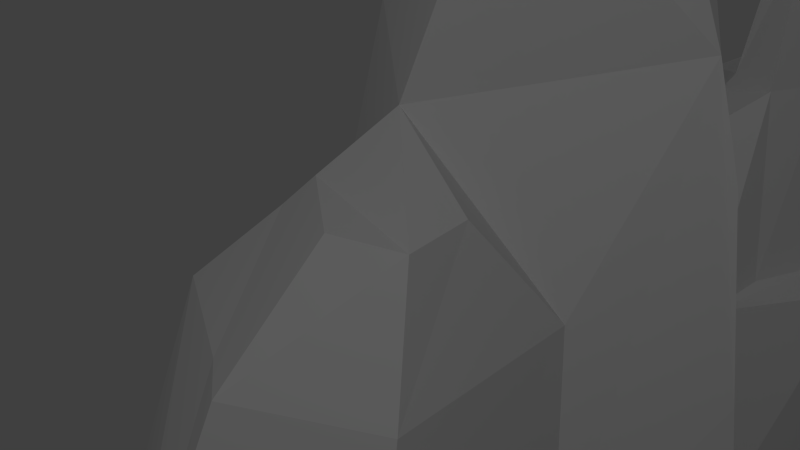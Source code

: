 # Source: RockFormation2.blend  (saved by Blender 2.74.0; exported with 4.5.12 LTS)
import bpy
from mathutils import Matrix  # noqa: F401  (used for matrix-valued properties, if any)

bpy.ops.wm.read_factory_settings(use_empty=True)
scene = bpy.context.scene
scene.name = 'Scene'

# ---- collections
col_collection_1 = bpy.data.collections.new('Collection 1'); scene.collection.children.link(col_collection_1)

# ---- materials (node trees are filled in below, after node groups)
mat_material = bpy.data.materials.new('Material')
mat_material.alpha_threshold = 0.0
mat_material.use_transparent_shadow = False
mat_material.roughness = 0.5
mat_material.specular_intensity = 0.0
mat_material.line_color = (0.0, 0.0, 0.0, 1.0)

# ---- material node trees

# ---- world
world_world = bpy.data.worlds.new('World'); scene.world = world_world
world_world.color = (0.05088, 0.05088, 0.05088)
world_world.use_sun_shadow = False
world_world.sun_shadow_jitter_overblur = 0.0
world_world.cycles.sampling_method = 'MANUAL'
world_world.cycles.sample_map_resolution = 256
world_world.light_settings.distance = 20.0

# ---- cameras
cam_camera = bpy.data.cameras.new('Camera')
cam_camera.clip_end = 100.0
cam_camera.lens = 35.0
cam_camera.sensor_width = 32.0
cam_camera.sensor_height = 18.0
cam_camera.ortho_scale = 7.314
cam_camera.dof.focus_distance = 0.0
cam_camera.dof.aperture_fstop = 128.0

# ---- lights
light_lamp = bpy.data.lights.new('Lamp', 'POINT')
light_lamp.transmission_factor = 0.0
light_lamp.cutoff_distance = 30.0
light_lamp.energy = 100.0
light_lamp.shadow_buffer_clip_start = 1.001
light_lamp.shadow_soft_size = 0.1
light_lamp.shadow_maximum_resolution = 0.006
light_lamp.use_absolute_resolution = True
light_lamp.cycles.use_multiple_importance_sampling = False

# ---- meshes
me_plane_005 = bpy.data.meshes.new('Plane.005')
me_plane_005.from_pydata([(-1.196, 0.002996, -1.649), (-1.251, 0.002996, -0.2883), (-0.1728, 0.002996, -1.188), (0.05695, 1.584, -0.9617), (-1.559, 0.002996, -1.011), (-0.6056, 0.002996, -1.493), (-0.5779, 0.9126, -1.429), (-1.424, 0.9126, -1.091), (-1.167, 0.9126, -0.4057), (-1.043, 1.584, -0.6672), (-0.1636, 0.9126, -0.939), (-0.7252, 0.9126, -1.287), (-1.276, 0.9126, -0.9919), (-1.116, 0.9126, -0.7202), (-0.4932, 1.584, -0.8144), (-0.4379, 0.9355, -1.067), (-0.7897, 1.68, -1.121), (-0.9607, 1.68, -1.166), (-1.072, 1.68, -0.9698), (-0.9881, 1.68, -0.7985), (-0.7393, 1.68, -0.7945), (-0.6041, 1.68, -0.9489), (-0.7877, 2.25, -1.022), (-0.8282, 2.231, -1.034), (-0.8643, 2.212, -0.9637), (-0.8285, 2.226, -0.8646), (-0.7552, 2.26, -0.8567), (-0.7103, 2.284, -0.943), (-0.8136, 0.9126, -1.43), (-0.9891, 1.464, -1.203), (-1.13, 0.4448, -1.508), (-1.229, 0.9126, -1.231), (1.761, 0.00253, 0.5185), (0.6734, 0.00253, -0.6806), (0.7868, 0.00253, 1.254), (0.1588, 0.00253, 0.7027), (1.561, 0.00253, -0.3755), (1.307, 1.097, 0.3064), (1.176, 1.097, -0.2822), (0.4173, 1.097, -0.5355), (0.2257, 1.097, 0.3909), (0.5916, 1.547, 0.3593), (0.9039, 1.547, 0.1235), (0.8878, 1.547, -0.1663), (0.6163, 1.547, -0.2361), (0.3784, 1.775, 0.1428), (0.3403, 1.097, 0.6542), (0.7508, 1.059, 0.8485), (0.6147, 1.407, 0.4934), (1.139, 1.097, 0.4339), (-1.593, 0.006334, 0.9413), (-0.5863, 0.006334, 1.335), (-1.507, 0.008099, 0.5204), (-0.3056, 0.00405, 1.025), (-1.25, 0.5323, 0.5026), (-1.247, 0.5339, 0.7482), (-0.5103, 0.5339, 1.009), (-0.3967, 0.5323, 0.853), (-1.07, 1.151, 0.4242), (-1.046, 1.026, 0.5445), (-0.5363, 1.151, 0.6366), (-0.5654, 0.7693, 0.9306), (-0.5558, 1.027, 0.7175), (-0.907, 1.026, 0.7717), (-1.625, 1.52e-08, 0.3265), (-0.1358, 2.931, -0.4126), (0.3284, -5.68e-08, -1.289), (-0.3028, 0.9556, 0.803), (-0.8595, 2.681, -0.3902), (-0.8763, 2.551, 0.03401), (0.2396, 2.706, -0.1361), (-0.2981, 1.911, 0.5831), (-0.5002, 2.567, 0.306), (-0.004193, 2.475, 0.1962), (-1.035, 1.872, -0.575), (-1.56, 4.69e-09, 0.09131), (-0.01771, 1.992, -0.8188), (-0.6236, 2.888, -0.4572), (-1.419, 0.6614, 0.3295), (-1.297, 0.9361, -0.2419), (-1.052, 1.296, -0.7594), (-0.7683, 1.584, -0.7408), (0.1927, 0.7921, -1.125)], [], [(15, 11, 16, 21), (2, 5, 6, 10), (74, 68, 77, 76), (4, 1, 8, 7), (13, 12, 7, 8), (11, 15, 10, 6), (23, 24, 25, 26, 27, 22), (28, 11, 6), (66, 82, 3, 76, 39, 33), (12, 13, 80, 19, 18), (5, 0, 30, 28, 6), (23, 22, 16, 17), (25, 24, 18, 19), (26, 25, 19, 20), (27, 26, 20, 21), (24, 23, 17, 18), (22, 27, 21, 16), (12, 31, 7), (31, 12, 18, 17, 29), (30, 31, 28), (29, 28, 31), (11, 28, 29, 17, 16), (0, 4, 7, 31, 30), (37, 38, 43, 42), (32, 36, 38, 37), (36, 33, 39, 38), (42, 43, 44, 45, 41), (47, 49, 48), (45, 44, 39), (38, 39, 44, 43), (48, 46, 47), (35, 34, 47, 46, 40), (49, 37, 42, 41, 48), (40, 46, 48, 41, 45), (34, 32, 37, 49, 47), (51, 53, 57, 56), (50, 51, 56, 55), (52, 50, 55, 54), (61, 62, 63), (54, 55, 59, 58), (55, 63, 59), (59, 63, 62, 60, 58), (56, 57, 60, 62, 61), (76, 70, 45, 39), (72, 71, 73), (8, 1, 75, 79), (69, 58, 60, 72), (70, 73, 71, 45), (75, 64, 78, 69, 68, 74, 79), (65, 76, 77), (3, 14, 81, 9, 74, 76), (74, 9, 80, 13, 8), (65, 70, 76), (45, 71, 67, 40), (60, 67, 71, 72), (40, 67, 53, 35), (60, 57, 53, 67), (78, 54, 58, 69), (64, 52, 54, 78), (55, 56, 61, 63), (8, 79, 74), (21, 20, 81, 14), (20, 19, 9, 81), (9, 19, 80), (10, 15, 21, 14), (3, 82, 10, 14), (2, 10, 82, 66), (65, 72, 70), (73, 70, 72), (68, 69, 77), (77, 72, 65), (72, 77, 69)])
_uv = me_plane_005.uv_layers.new(name='UVMap')
_uv.uv.foreach_set('vector', [0.9445, 0.7182, 0.8926, 0.7215, 0.8962, 0.6037, 0.9337, 0.6025, 0.458, 0.8461, 0.5337, 0.8482, 0.5337, 0.9801, 0.4373, 0.9849, 0.7228, 0.155, 0.7687, 0.03577, 0.811, 0.01506, 0.8807, 0.1719, 0.3099, 0.4727, 0.2015, 0.458, 0.2211, 0.3233, 0.324, 0.3356, 0.2288, 0.8817, 0.2156, 0.902, 0.1989, 0.9063, 0.2129, 0.8499, 0.2834, 0.86, 0.2834, 0.8912, 0.2793, 0.9253, 0.259, 0.8777, 0.3192, 0.1199, 0.3084, 0.124, 0.2936, 0.1203, 0.2926, 0.1123, 0.3058, 0.1072, 0.3175, 0.1155, 0.2753, 0.8499, 0.2834, 0.86, 0.259, 0.8777, 0.06797, 0.9656, 0.04448, 0.8445, 0.02099, 0.7234, 0.0151, 0.6577, 0.1208, 0.7718, 0.1687, 0.9355, 0.3094, 0.3292, 0.2687, 0.3219, 0.2755, 0.2638, 0.2822, 0.2057, 0.3079, 0.2097, 0.886, 0.7565, 0.9688, 0.7545, 0.9549, 0.8236, 0.9021, 0.8913, 0.8674, 0.8893, 0.9355, 0.1027, 0.9306, 0.1072, 0.9127, 0.02262, 0.9355, 0.01506, 0.2936, 0.1203, 0.3084, 0.124, 0.3079, 0.2097, 0.2822, 0.2057, 0.7817, 0.9531, 0.7726, 0.9536, 0.735, 0.8901, 0.7653, 0.8749, 0.7951, 0.958, 0.7817, 0.9531, 0.7653, 0.8749, 0.795, 0.875, 0.3084, 0.124, 0.3192, 0.1199, 0.3378, 0.2055, 0.3079, 0.2097, 0.9005, 0.5185, 0.9165, 0.5129, 0.9337, 0.6025, 0.8962, 0.6037, 0.2156, 0.902, 0.2288, 0.9264, 0.1989, 0.9063, 0.3455, 0.3278, 0.3094, 0.3292, 0.3079, 0.2097, 0.3378, 0.2055, 0.3429, 0.238, 0.9549, 0.8236, 0.9688, 0.9042, 0.9021, 0.8913, 0.9244, 0.9822, 0.9021, 0.8913, 0.9688, 0.9042, 0.8926, 0.7215, 0.8674, 0.7244, 0.8715, 0.6321, 0.8755, 0.6006, 0.8962, 0.6037, 0.4071, 0.459, 0.3099, 0.4727, 0.324, 0.3356, 0.3455, 0.3278, 0.3867, 0.392, 0.4808, 0.7345, 0.5658, 0.735, 0.5663, 0.8139, 0.5284, 0.816, 0.4373, 0.559, 0.5663, 0.5598, 0.5658, 0.735, 0.4808, 0.7345, 0.7149, 0.5129, 0.8372, 0.5228, 0.8372, 0.6897, 0.7326, 0.6809, 0.2637, 0.5557, 0.2429, 0.5371, 0.2724, 0.5201, 0.3306, 0.5028, 0.3224, 0.5555, 0.3449, 0.6561, 0.2621, 0.644, 0.3313, 0.583, 0.8322, 0.8189, 0.7981, 0.7617, 0.8372, 0.6897, 0.7326, 0.6809, 0.8372, 0.6897, 0.7981, 0.7617, 0.7602, 0.7575, 0.3313, 0.583, 0.3821, 0.62, 0.3449, 0.6561, 0.6828, 0.8375, 0.5965, 0.837, 0.6086, 0.6745, 0.6395, 0.6772, 0.6787, 0.6699, 0.2621, 0.644, 0.2304, 0.6441, 0.2637, 0.5557, 0.3224, 0.5555, 0.3313, 0.583, 0.6787, 0.6699, 0.6395, 0.6772, 0.646, 0.616, 0.6594, 0.5916, 0.6828, 0.559, 0.3821, 0.8192, 0.1989, 0.8198, 0.2304, 0.6441, 0.2621, 0.644, 0.3449, 0.6561, 0.5641, 0.5289, 0.5134, 0.4956, 0.5466, 0.4191, 0.5684, 0.4353, 0.6847, 0.5118, 0.5641, 0.5289, 0.5684, 0.4353, 0.6577, 0.4253, 0.07885, 0.4661, 0.0151, 0.469, 0.04601, 0.3786, 0.08308, 0.3796, 0.5851, 0.4013, 0.5887, 0.3512, 0.6385, 0.3629, 0.08308, 0.3796, 0.04601, 0.3786, 0.07813, 0.2996, 0.09645, 0.2828, 0.04601, 0.3786, 0.04413, 0.2932, 0.07813, 0.2996, 0.6481, 0.3448, 0.6385, 0.3629, 0.5887, 0.3512, 0.5893, 0.3288, 0.6532, 0.3194, 0.5684, 0.4353, 0.5466, 0.4191, 0.5893, 0.3288, 0.5887, 0.3512, 0.5851, 0.4013, 0.0151, 0.6577, 0.08975, 0.5233, 0.1687, 0.6388, 0.1208, 0.7718, 0.6455, 0.1305, 0.5948, 0.2295, 0.569, 0.122, 0.2211, 0.3233, 0.2015, 0.458, 0.1435, 0.4705, 0.1961, 0.3249, 0.6847, 0.1146, 0.6532, 0.3194, 0.5893, 0.3288, 0.6455, 0.1305, 0.5347, 0.05981, 0.569, 0.122, 0.5948, 0.2295, 0.4781, 0.1928, 0.1435, 0.4705, 0.1078, 0.4727, 0.1091, 0.3684, 0.1584, 0.07315, 0.2227, 0.0546, 0.2487, 0.1794, 0.1961, 0.3249, 0.8825, 0.01738, 0.8807, 0.1719, 0.811, 0.01506, 0.8825, 0.2379, 0.7987, 0.2188, 0.7568, 0.2093, 0.7149, 0.1998, 0.7228, 0.155, 0.8807, 0.1719, 0.2487, 0.1794, 0.2621, 0.2216, 0.2755, 0.2638, 0.2687, 0.3219, 0.2211, 0.3233, 0.01527, 0.5028, 0.08975, 0.5233, 0.0151, 0.6577, 0.4781, 0.1928, 0.5948, 0.2295, 0.5541, 0.3627, 0.4732, 0.2985, 0.5893, 0.3288, 0.5541, 0.3627, 0.5948, 0.2295, 0.6455, 0.1305, 0.4732, 0.2985, 0.5541, 0.3627, 0.5134, 0.4956, 0.4373, 0.4577, 0.5893, 0.3288, 0.5466, 0.4191, 0.5134, 0.4956, 0.5541, 0.3627, 0.1091, 0.3684, 0.08308, 0.3796, 0.09645, 0.2828, 0.1584, 0.07315, 0.1078, 0.4727, 0.07885, 0.4661, 0.08308, 0.3796, 0.1091, 0.3684, 0.6577, 0.4253, 0.5684, 0.4353, 0.5851, 0.4013, 0.6385, 0.3629, 0.2211, 0.3233, 0.1961, 0.3249, 0.2487, 0.1794, 0.795, 0.875, 0.7653, 0.8749, 0.755, 0.8616, 0.7951, 0.849, 0.7653, 0.8749, 0.735, 0.8901, 0.7149, 0.8742, 0.755, 0.8616, 0.2621, 0.2216, 0.2822, 0.2057, 0.2755, 0.2638, 0.9849, 0.7244, 0.9445, 0.7182, 0.9337, 0.6025, 0.9612, 0.6143, 0.8825, 0.2379, 0.8821, 0.3603, 0.8294, 0.3266, 0.7987, 0.2188, 0.8062, 0.4666, 0.8294, 0.3266, 0.8821, 0.3603, 0.8816, 0.4828, 0.5862, 0.01506, 0.6455, 0.1305, 0.5347, 0.05981, 0.569, 0.122, 0.5347, 0.05981, 0.6455, 0.1305, 0.2227, 0.0546, 0.1584, 0.07315, 0.2337, 0.01506, 0.6483, 0.02521, 0.6455, 0.1305, 0.5862, 0.01506, 0.6455, 0.1305, 0.6483, 0.02521, 0.6847, 0.1146])
me_plane_005.materials.append(mat_material)
me_plane_005.use_remesh_preserve_volume = False
me_plane_005.use_remesh_preserve_attributes = False
me_plane_005.use_mirror_vertex_groups = False
me_plane_005.update()

# ---- objects
ob_plane_003 = bpy.data.objects.new('Plane.003', me_plane_005)
ob_lamp = bpy.data.objects.new('Lamp', light_lamp)
ob_camera = bpy.data.objects.new('Camera', cam_camera)

# ---- transforms, parenting, visibility, modifiers, constraints
ob_plane_003.location = (0.0, 0.0, 0.0)
ob_plane_003.rotation_euler = (1.571, 0.0, 0.0)
ob_plane_003.lineart.crease_threshold = 0.0
ob_lamp.location = (4.076, 1.005, 5.904)
ob_lamp.rotation_euler = (0.6503, 0.05522, 1.866)
ob_lamp.lock_rotations_4d = False
ob_lamp.empty_display_type = 'ARROWS'
ob_lamp.color = (0.0, 0.0, 0.0, 0.0)
ob_lamp.lineart.crease_threshold = 0.0
ob_camera.location = (2.835, 1.184, 2.976)
ob_camera.rotation_euler = (1.028, -1.813e-06, 2.065)
ob_camera.scale = (1.0, 1.0, 1.0)
ob_camera.lock_rotations_4d = False
ob_camera.empty_display_type = 'ARROWS'
ob_camera.color = (0.0, 0.0, 0.0, 0.0)
ob_camera.display_type = 'WIRE'
ob_camera.lineart.crease_threshold = 0.0

# ---- collection membership
col_collection_1.objects.link(ob_plane_003)
col_collection_1.objects.link(ob_lamp)
col_collection_1.objects.link(ob_camera)

# ---- scene / render settings (as saved in the file)
scene.camera = ob_camera
scene.frame_start = 1; scene.frame_end = 250; scene.frame_set(44)
scene.render.engine = 'BLENDER_EEVEE_NEXT'
scene.render.resolution_percentage = 50
scene.render.dither_intensity = 0.0
scene.cycles.use_denoising = False
scene.cycles.samples = 10
scene.cycles.sampling_pattern = 'TABULATED_SOBOL'
scene.cycles.light_sampling_threshold = 0.0
scene.cycles.use_adaptive_sampling = False
scene.cycles.use_light_tree = False
scene.cycles.blur_glossy = 0.0
scene.cycles.pixel_filter_type = 'GAUSSIAN'
scene.cycles.sample_clamp_indirect = 0.0
scene.view_settings.view_transform = 'Standard'
bpy.context.view_layer.update()
